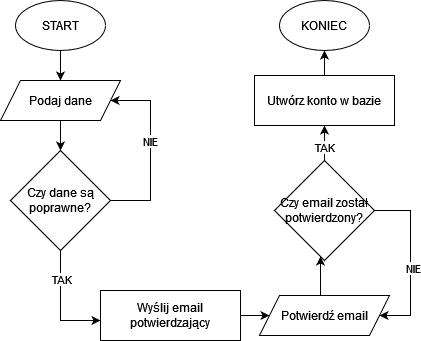

The diagram above was exported from draw.io. Its source (the exported page's mxGraphModel, read from the mxfile embedded in the PNG):
<mxGraphModel dx="954" dy="574" grid="1" gridSize="10" guides="1" tooltips="1" connect="1" arrows="1" fold="1" page="1" pageScale="1" pageWidth="827" pageHeight="1169" math="0" shadow="0">
  <root>
    <mxCell id="0" />
    <mxCell id="1" parent="0" />
    <mxCell id="G1kvxp9q4RbKDngnjx83-13" style="edgeStyle=orthogonalEdgeStyle;rounded=0;orthogonalLoop=1;jettySize=auto;html=1;" edge="1" parent="1" source="G1kvxp9q4RbKDngnjx83-14" target="G1kvxp9q4RbKDngnjx83-17">
      <mxGeometry relative="1" as="geometry" />
    </mxCell>
    <mxCell id="G1kvxp9q4RbKDngnjx83-14" value="START" style="ellipse;whiteSpace=wrap;html=1;" vertex="1" parent="1">
      <mxGeometry x="45" y="695" width="90" height="50" as="geometry" />
    </mxCell>
    <mxCell id="G1kvxp9q4RbKDngnjx83-15" value="KONIEC" style="ellipse;whiteSpace=wrap;html=1;" vertex="1" parent="1">
      <mxGeometry x="309" y="695" width="90" height="50" as="geometry" />
    </mxCell>
    <mxCell id="G1kvxp9q4RbKDngnjx83-16" style="edgeStyle=orthogonalEdgeStyle;rounded=0;orthogonalLoop=1;jettySize=auto;html=1;" edge="1" parent="1" source="G1kvxp9q4RbKDngnjx83-17" target="G1kvxp9q4RbKDngnjx83-22">
      <mxGeometry relative="1" as="geometry" />
    </mxCell>
    <mxCell id="G1kvxp9q4RbKDngnjx83-17" value="Podaj dane" style="shape=parallelogram;perimeter=parallelogramPerimeter;whiteSpace=wrap;html=1;fixedSize=1;" vertex="1" parent="1">
      <mxGeometry x="30" y="775" width="120" height="40" as="geometry" />
    </mxCell>
    <mxCell id="G1kvxp9q4RbKDngnjx83-18" style="edgeStyle=orthogonalEdgeStyle;rounded=0;orthogonalLoop=1;jettySize=auto;html=1;" edge="1" parent="1" source="G1kvxp9q4RbKDngnjx83-22" target="G1kvxp9q4RbKDngnjx83-24">
      <mxGeometry relative="1" as="geometry">
        <mxPoint x="180" y="1085" as="targetPoint" />
        <Array as="points">
          <mxPoint x="90" y="1015" />
          <mxPoint x="200" y="1015" />
          <mxPoint x="200" y="1020" />
        </Array>
      </mxGeometry>
    </mxCell>
    <mxCell id="G1kvxp9q4RbKDngnjx83-19" value="TAK" style="edgeLabel;html=1;align=center;verticalAlign=middle;resizable=0;points=[];" vertex="1" connectable="0" parent="G1kvxp9q4RbKDngnjx83-18">
      <mxGeometry x="-0.175" y="-1" relative="1" as="geometry">
        <mxPoint x="1" y="-17" as="offset" />
      </mxGeometry>
    </mxCell>
    <mxCell id="G1kvxp9q4RbKDngnjx83-20" style="edgeStyle=orthogonalEdgeStyle;rounded=0;orthogonalLoop=1;jettySize=auto;html=1;" edge="1" parent="1" source="G1kvxp9q4RbKDngnjx83-22" target="G1kvxp9q4RbKDngnjx83-17">
      <mxGeometry relative="1" as="geometry">
        <mxPoint x="130" y="935" as="targetPoint" />
        <Array as="points">
          <mxPoint x="180" y="895" />
          <mxPoint x="180" y="795" />
        </Array>
      </mxGeometry>
    </mxCell>
    <mxCell id="G1kvxp9q4RbKDngnjx83-21" value="NIE" style="edgeLabel;html=1;align=center;verticalAlign=middle;resizable=0;points=[];" vertex="1" connectable="0" parent="G1kvxp9q4RbKDngnjx83-20">
      <mxGeometry x="-0.1894" y="1" relative="1" as="geometry">
        <mxPoint y="-27" as="offset" />
      </mxGeometry>
    </mxCell>
    <mxCell id="G1kvxp9q4RbKDngnjx83-22" value="Czy dane są poprawne?" style="rhombus;whiteSpace=wrap;html=1;" vertex="1" parent="1">
      <mxGeometry x="40" y="845" width="100" height="100" as="geometry" />
    </mxCell>
    <mxCell id="G1kvxp9q4RbKDngnjx83-23" style="edgeStyle=orthogonalEdgeStyle;rounded=0;orthogonalLoop=1;jettySize=auto;html=1;" edge="1" parent="1" source="G1kvxp9q4RbKDngnjx83-24" target="G1kvxp9q4RbKDngnjx83-33">
      <mxGeometry relative="1" as="geometry" />
    </mxCell>
    <mxCell id="G1kvxp9q4RbKDngnjx83-24" value="Wyślij email potwierdzający" style="rounded=0;whiteSpace=wrap;html=1;" vertex="1" parent="1">
      <mxGeometry x="130" y="985" width="140" height="50" as="geometry" />
    </mxCell>
    <mxCell id="G1kvxp9q4RbKDngnjx83-25" style="edgeStyle=orthogonalEdgeStyle;rounded=0;orthogonalLoop=1;jettySize=auto;html=1;" edge="1" parent="1" source="G1kvxp9q4RbKDngnjx83-26" target="G1kvxp9q4RbKDngnjx83-15">
      <mxGeometry relative="1" as="geometry" />
    </mxCell>
    <mxCell id="G1kvxp9q4RbKDngnjx83-26" value="Utwórz konto w bazie" style="rounded=0;whiteSpace=wrap;html=1;" vertex="1" parent="1">
      <mxGeometry x="284" y="770" width="140" height="50" as="geometry" />
    </mxCell>
    <mxCell id="G1kvxp9q4RbKDngnjx83-27" style="edgeStyle=orthogonalEdgeStyle;rounded=0;orthogonalLoop=1;jettySize=auto;html=1;" edge="1" parent="1" source="G1kvxp9q4RbKDngnjx83-31" target="G1kvxp9q4RbKDngnjx83-26">
      <mxGeometry relative="1" as="geometry" />
    </mxCell>
    <mxCell id="G1kvxp9q4RbKDngnjx83-28" value="TAK" style="edgeLabel;html=1;align=center;verticalAlign=middle;resizable=0;points=[];" vertex="1" connectable="0" parent="G1kvxp9q4RbKDngnjx83-27">
      <mxGeometry x="-0.3852" y="1" relative="1" as="geometry">
        <mxPoint as="offset" />
      </mxGeometry>
    </mxCell>
    <mxCell id="G1kvxp9q4RbKDngnjx83-29" style="edgeStyle=orthogonalEdgeStyle;rounded=0;orthogonalLoop=1;jettySize=auto;html=1;" edge="1" parent="1" source="G1kvxp9q4RbKDngnjx83-31" target="G1kvxp9q4RbKDngnjx83-33">
      <mxGeometry relative="1" as="geometry">
        <Array as="points">
          <mxPoint x="440" y="905" />
          <mxPoint x="440" y="1010" />
        </Array>
      </mxGeometry>
    </mxCell>
    <mxCell id="G1kvxp9q4RbKDngnjx83-30" value="NIE" style="edgeLabel;html=1;align=center;verticalAlign=middle;resizable=0;points=[];" vertex="1" connectable="0" parent="G1kvxp9q4RbKDngnjx83-29">
      <mxGeometry x="0.0814" y="2" relative="1" as="geometry">
        <mxPoint as="offset" />
      </mxGeometry>
    </mxCell>
    <mxCell id="G1kvxp9q4RbKDngnjx83-31" value="Czy email został potwierdzony?" style="rhombus;whiteSpace=wrap;html=1;" vertex="1" parent="1">
      <mxGeometry x="304" y="855" width="100" height="100" as="geometry" />
    </mxCell>
    <mxCell id="G1kvxp9q4RbKDngnjx83-32" style="edgeStyle=orthogonalEdgeStyle;rounded=0;orthogonalLoop=1;jettySize=auto;html=1;" edge="1" parent="1" source="G1kvxp9q4RbKDngnjx83-33" target="G1kvxp9q4RbKDngnjx83-31">
      <mxGeometry relative="1" as="geometry">
        <Array as="points">
          <mxPoint x="350" y="975" />
          <mxPoint x="350" y="975" />
        </Array>
      </mxGeometry>
    </mxCell>
    <mxCell id="G1kvxp9q4RbKDngnjx83-33" value="Potwierdź email" style="shape=parallelogram;perimeter=parallelogramPerimeter;whiteSpace=wrap;html=1;fixedSize=1;" vertex="1" parent="1">
      <mxGeometry x="289" y="990" width="130" height="40" as="geometry" />
    </mxCell>
  </root>
</mxGraphModel>